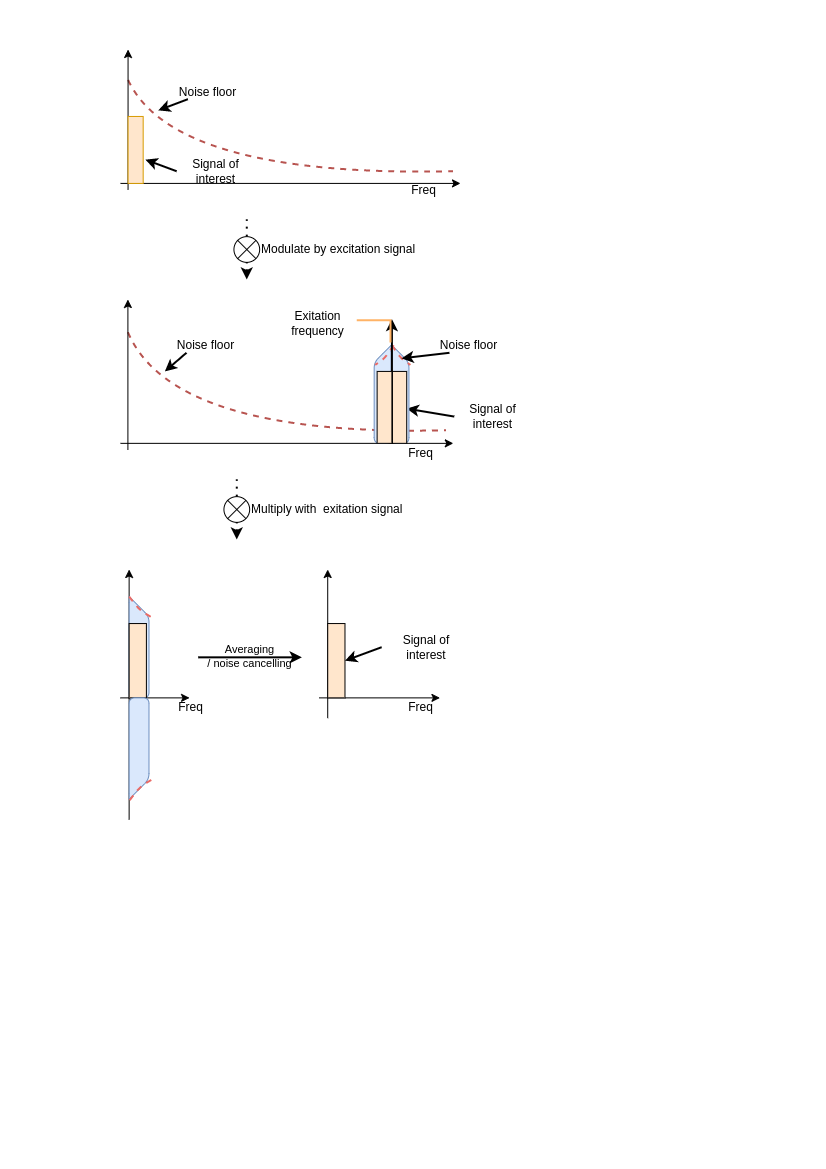

The diagram above was exported from draw.io. Its source (the exported page's mxGraphModel, read from the mxfile embedded in the PNG):
<mxGraphModel dx="1398" dy="1721" grid="1" gridSize="10" guides="1" tooltips="1" connect="1" arrows="1" fold="1" page="1" pageScale="1" pageWidth="826" pageHeight="1169" math="0" shadow="0">
  <root>
    <mxCell id="itG-f2Ae2NfoAcJiITjj-0" />
    <mxCell id="itG-f2Ae2NfoAcJiITjj-1" parent="itG-f2Ae2NfoAcJiITjj-0" />
    <mxCell id="f8PjCzxL09GvIvh93bTI-0" value="" style="group" parent="itG-f2Ae2NfoAcJiITjj-1" vertex="1" connectable="0">
      <mxGeometry x="120" y="-1120" width="340" height="147.83000000000004" as="geometry" />
    </mxCell>
    <mxCell id="itG-f2Ae2NfoAcJiITjj-2" value="" style="curved=1;endArrow=none;html=1;endFill=0;fillColor=#f8cecc;strokeColor=#b85450;strokeWidth=2;dashed=1;" parent="f8PjCzxL09GvIvh93bTI-0" edge="1">
      <mxGeometry width="50" height="50" relative="1" as="geometry">
        <mxPoint x="7.555555555555555" y="30.434782608695656" as="sourcePoint" />
        <mxPoint x="332.44444444444446" y="121.73913043478262" as="targetPoint" />
        <Array as="points">
          <mxPoint x="52.888888888888886" y="127.82608695652175" />
        </Array>
      </mxGeometry>
    </mxCell>
    <mxCell id="itG-f2Ae2NfoAcJiITjj-3" value="" style="endArrow=classic;html=1;" parent="f8PjCzxL09GvIvh93bTI-0" edge="1">
      <mxGeometry width="50" height="50" relative="1" as="geometry">
        <mxPoint y="133.91304347826087" as="sourcePoint" />
        <mxPoint x="340" y="133.91304347826087" as="targetPoint" />
      </mxGeometry>
    </mxCell>
    <mxCell id="itG-f2Ae2NfoAcJiITjj-4" value="" style="endArrow=classic;html=1;" parent="f8PjCzxL09GvIvh93bTI-0" edge="1">
      <mxGeometry width="50" height="50" relative="1" as="geometry">
        <mxPoint x="7.555555555555555" y="140" as="sourcePoint" />
        <mxPoint x="7.555555555555555" as="targetPoint" />
      </mxGeometry>
    </mxCell>
    <mxCell id="itG-f2Ae2NfoAcJiITjj-5" value="" style="rounded=0;whiteSpace=wrap;html=1;fillColor=#ffe6cc;strokeColor=#d79b00;" parent="f8PjCzxL09GvIvh93bTI-0" vertex="1">
      <mxGeometry x="7.555555555555555" y="66.95652173913044" width="15.11111111111111" height="66.95652173913044" as="geometry" />
    </mxCell>
    <mxCell id="itG-f2Ae2NfoAcJiITjj-6" value="Signal of interest" style="text;html=1;align=center;verticalAlign=middle;whiteSpace=wrap;rounded=1;perimeterSpacing=1;glass=0;" parent="f8PjCzxL09GvIvh93bTI-0" vertex="1">
      <mxGeometry x="57.14266666666666" y="115.65217391304348" width="76.87777777777778" height="12.173913043478262" as="geometry" />
    </mxCell>
    <mxCell id="itG-f2Ae2NfoAcJiITjj-7" value="" style="endArrow=classic;html=1;strokeWidth=2;entryX=1.15;entryY=0.645;entryDx=0;entryDy=0;entryPerimeter=0;exitX=0;exitY=0.5;exitDx=0;exitDy=0;" parent="f8PjCzxL09GvIvh93bTI-0" source="itG-f2Ae2NfoAcJiITjj-6" target="itG-f2Ae2NfoAcJiITjj-5" edge="1">
      <mxGeometry width="50" height="50" relative="1" as="geometry">
        <mxPoint x="166.22222222222223" y="140" as="sourcePoint" />
        <mxPoint x="204" y="109.56521739130436" as="targetPoint" />
      </mxGeometry>
    </mxCell>
    <mxCell id="itG-f2Ae2NfoAcJiITjj-8" value="Noise floor" style="text;html=1;align=center;verticalAlign=middle;whiteSpace=wrap;rounded=1;perimeterSpacing=1;glass=0;" parent="f8PjCzxL09GvIvh93bTI-0" vertex="1">
      <mxGeometry x="48.64266666666666" y="36.52173913043478" width="76.87777777777778" height="12.173913043478262" as="geometry" />
    </mxCell>
    <mxCell id="itG-f2Ae2NfoAcJiITjj-9" value="" style="endArrow=classic;html=1;strokeWidth=2;exitX=0.25;exitY=1;exitDx=0;exitDy=0;" parent="f8PjCzxL09GvIvh93bTI-0" source="itG-f2Ae2NfoAcJiITjj-8" edge="1">
      <mxGeometry width="50" height="50" relative="1" as="geometry">
        <mxPoint x="63.942666666666746" y="127.82608695652175" as="sourcePoint" />
        <mxPoint x="37.77777777777778" y="60.86956521739131" as="targetPoint" />
      </mxGeometry>
    </mxCell>
    <mxCell id="jMbkGNXLHr5RiGjJXChH-8" value="Freq" style="text;html=1;align=center;verticalAlign=middle;resizable=0;points=[];autosize=1;" parent="f8PjCzxL09GvIvh93bTI-0" vertex="1">
      <mxGeometry x="283" y="130.83000000000004" width="40" height="20" as="geometry" />
    </mxCell>
    <mxCell id="f8PjCzxL09GvIvh93bTI-1" value="" style="group" parent="itG-f2Ae2NfoAcJiITjj-1" vertex="1" connectable="0">
      <mxGeometry x="120" y="-870" width="410" height="170" as="geometry" />
    </mxCell>
    <mxCell id="itG-f2Ae2NfoAcJiITjj-10" value="" style="curved=1;endArrow=none;html=1;endFill=0;fillColor=#f8cecc;strokeColor=#b85450;strokeWidth=2;dashed=1;" parent="f8PjCzxL09GvIvh93bTI-1" edge="1">
      <mxGeometry width="50" height="50" relative="1" as="geometry">
        <mxPoint x="7.395649193693857" y="32.69230769230769" as="sourcePoint" />
        <mxPoint x="325.4085645225297" y="130.76923076923077" as="targetPoint" />
        <Array as="points">
          <mxPoint x="51.769544355857" y="137.3076923076923" />
        </Array>
      </mxGeometry>
    </mxCell>
    <mxCell id="itG-f2Ae2NfoAcJiITjj-11" value="" style="endArrow=classic;html=1;" parent="f8PjCzxL09GvIvh93bTI-1" edge="1">
      <mxGeometry width="50" height="50" relative="1" as="geometry">
        <mxPoint y="143.84615384615384" as="sourcePoint" />
        <mxPoint x="332.80421371622356" y="143.84615384615384" as="targetPoint" />
      </mxGeometry>
    </mxCell>
    <mxCell id="itG-f2Ae2NfoAcJiITjj-12" value="" style="endArrow=classic;html=1;" parent="f8PjCzxL09GvIvh93bTI-1" edge="1">
      <mxGeometry width="50" height="50" relative="1" as="geometry">
        <mxPoint x="7.395649193693857" y="150.3846153846154" as="sourcePoint" />
        <mxPoint x="7.395649193693857" as="targetPoint" />
      </mxGeometry>
    </mxCell>
    <mxCell id="itG-f2Ae2NfoAcJiITjj-13" value="Signal of interest" style="text;html=1;align=center;verticalAlign=middle;whiteSpace=wrap;rounded=1;perimeterSpacing=1;glass=0;" parent="f8PjCzxL09GvIvh93bTI-1" vertex="1">
      <mxGeometry x="334.74926945416496" y="110.53269230769226" width="75.25073054583498" height="13.076923076923077" as="geometry" />
    </mxCell>
    <mxCell id="itG-f2Ae2NfoAcJiITjj-14" value="" style="endArrow=classic;html=1;strokeWidth=2;exitX=0;exitY=0.5;exitDx=0;exitDy=0;" parent="f8PjCzxL09GvIvh93bTI-1" source="itG-f2Ae2NfoAcJiITjj-13" target="itG-f2Ae2NfoAcJiITjj-19" edge="1">
      <mxGeometry width="50" height="50" relative="1" as="geometry">
        <mxPoint x="441.5202568635233" y="136.68653846153845" as="sourcePoint" />
        <mxPoint x="303.2216169414481" y="104.61538461538461" as="targetPoint" />
      </mxGeometry>
    </mxCell>
    <mxCell id="itG-f2Ae2NfoAcJiITjj-15" value="Noise floor" style="text;html=1;align=center;verticalAlign=middle;whiteSpace=wrap;rounded=1;perimeterSpacing=1;glass=0;" parent="f8PjCzxL09GvIvh93bTI-1" vertex="1">
      <mxGeometry x="47.613189509001046" y="39.23076923076924" width="75.25073054583498" height="13.076923076923077" as="geometry" />
    </mxCell>
    <mxCell id="itG-f2Ae2NfoAcJiITjj-16" value="" style="endArrow=classic;html=1;strokeWidth=2;exitX=0.25;exitY=1;exitDx=0;exitDy=0;" parent="f8PjCzxL09GvIvh93bTI-1" source="itG-f2Ae2NfoAcJiITjj-15" edge="1">
      <mxGeometry width="50" height="50" relative="1" as="geometry">
        <mxPoint x="62.589379126231194" y="137.3076923076923" as="sourcePoint" />
        <mxPoint x="44.37389516216314" y="71.92307692307692" as="targetPoint" />
      </mxGeometry>
    </mxCell>
    <mxCell id="itG-f2Ae2NfoAcJiITjj-17" value="" style="group" parent="f8PjCzxL09GvIvh93bTI-1" vertex="1" connectable="0">
      <mxGeometry x="271.4203254085645" y="45.76923076923077" width="17.00999314549587" height="98.07692307692308" as="geometry" />
    </mxCell>
    <mxCell id="itG-f2Ae2NfoAcJiITjj-18" value="" style="verticalLabelPosition=bottom;verticalAlign=top;html=1;shape=card;whiteSpace=wrap;size=20;arcSize=12;rounded=1;glass=0;strokeColor=#6c8ebf;fillColor=#dae8fc;direction=south;container=0;" parent="itG-f2Ae2NfoAcJiITjj-17" vertex="1">
      <mxGeometry width="17.00999314549587" height="98.07692307692308" as="geometry" />
    </mxCell>
    <mxCell id="itG-f2Ae2NfoAcJiITjj-19" value="" style="rounded=0;whiteSpace=wrap;html=1;fillColor=#ffe6cc;container=0;" parent="itG-f2Ae2NfoAcJiITjj-17" vertex="1">
      <mxGeometry y="26.153846153846153" width="14.791298387387712" height="71.92307692307692" as="geometry" />
    </mxCell>
    <mxCell id="itG-f2Ae2NfoAcJiITjj-20" value="" style="endArrow=none;dashed=1;html=1;strokeWidth=2;strokeColor=#EA6B66;" parent="itG-f2Ae2NfoAcJiITjj-17" edge="1">
      <mxGeometry width="36.978245968469274" height="32.69230769230769" as="geometry">
        <mxPoint as="sourcePoint" />
        <mxPoint x="18.489122984234637" y="19.61538461538462" as="targetPoint" />
        <Array as="points">
          <mxPoint x="8.874779032432627" y="13.076923076923077" />
        </Array>
      </mxGeometry>
    </mxCell>
    <mxCell id="itG-f2Ae2NfoAcJiITjj-21" value="Noise floor" style="text;html=1;align=center;verticalAlign=middle;whiteSpace=wrap;rounded=1;perimeterSpacing=1;glass=0;" parent="f8PjCzxL09GvIvh93bTI-1" vertex="1">
      <mxGeometry x="310.6172661351419" y="39.23076923076924" width="75.25073054583498" height="13.076923076923077" as="geometry" />
    </mxCell>
    <mxCell id="itG-f2Ae2NfoAcJiITjj-22" value="" style="endArrow=classic;html=1;strokeWidth=2;exitX=0.25;exitY=1;exitDx=0;exitDy=0;" parent="f8PjCzxL09GvIvh93bTI-1" source="itG-f2Ae2NfoAcJiITjj-21" edge="1">
      <mxGeometry width="50" height="50" relative="1" as="geometry">
        <mxPoint x="341.40535372848956" y="123.60961538461534" as="sourcePoint" />
        <mxPoint x="281.03466936036654" y="58.846153846153854" as="targetPoint" />
      </mxGeometry>
    </mxCell>
    <mxCell id="itG-f2Ae2NfoAcJiITjj-33" value="" style="group;flipH=1;" parent="f8PjCzxL09GvIvh93bTI-1" vertex="1" connectable="0">
      <mxGeometry x="253.67076734369925" y="45.76923076923077" width="17.00999314549587" height="98.07692307692308" as="geometry" />
    </mxCell>
    <mxCell id="itG-f2Ae2NfoAcJiITjj-34" value="" style="verticalLabelPosition=bottom;verticalAlign=top;html=1;shape=card;whiteSpace=wrap;size=20;arcSize=12;rounded=1;glass=0;strokeColor=#6c8ebf;fillColor=#dae8fc;direction=south;container=0;flipH=1;" parent="itG-f2Ae2NfoAcJiITjj-33" vertex="1">
      <mxGeometry width="17.00999314549587" height="98.07692307692308" as="geometry" />
    </mxCell>
    <mxCell id="itG-f2Ae2NfoAcJiITjj-35" value="" style="endArrow=none;dashed=1;html=1;strokeWidth=2;strokeColor=#EA6B66;flipH=1;" parent="itG-f2Ae2NfoAcJiITjj-33" edge="1">
      <mxGeometry width="36.978245968469274" height="32.69230769230769" as="geometry">
        <mxPoint as="sourcePoint" />
        <mxPoint x="18.489122984234637" y="19.61538461538462" as="targetPoint" />
        <Array as="points">
          <mxPoint x="8.874779032432627" y="13.076923076923077" />
        </Array>
      </mxGeometry>
    </mxCell>
    <mxCell id="itG-f2Ae2NfoAcJiITjj-36" value="" style="endArrow=classic;html=1;strokeWidth=2;exitX=0;exitY=1;exitDx=0;exitDy=0;" parent="f8PjCzxL09GvIvh93bTI-1" source="itG-f2Ae2NfoAcJiITjj-19" edge="1">
      <mxGeometry width="50" height="50" relative="1" as="geometry">
        <mxPoint x="341.40535372848956" y="123.60961538461534" as="sourcePoint" />
        <mxPoint x="271.4203254085645" y="19.61538461538462" as="targetPoint" />
      </mxGeometry>
    </mxCell>
    <mxCell id="itG-f2Ae2NfoAcJiITjj-40" value="Exitation frequency" style="text;html=1;align=center;verticalAlign=middle;whiteSpace=wrap;rounded=1;perimeterSpacing=1;glass=0;" parent="f8PjCzxL09GvIvh93bTI-1" vertex="1">
      <mxGeometry x="160" y="17.894736842105264" width="75.25" height="13.081052631578947" as="geometry" />
    </mxCell>
    <mxCell id="itG-f2Ae2NfoAcJiITjj-44" value="" style="rounded=0;whiteSpace=wrap;html=1;fillColor=#ffe6cc;container=0;" parent="f8PjCzxL09GvIvh93bTI-1" vertex="1">
      <mxGeometry x="256.6290270211768" y="71.92307692307692" width="14.791298387387714" height="71.92307692307692" as="geometry" />
    </mxCell>
    <mxCell id="itG-f2Ae2NfoAcJiITjj-45" value="" style="endArrow=classic;html=1;strokeWidth=2;exitX=0;exitY=1;exitDx=0;exitDy=0;" parent="f8PjCzxL09GvIvh93bTI-1" source="itG-f2Ae2NfoAcJiITjj-19" target="itG-f2Ae2NfoAcJiITjj-44" edge="1">
      <mxGeometry width="50" height="50" relative="1" as="geometry">
        <mxPoint x="271.4203254085645" y="143.84615384615384" as="sourcePoint" />
        <mxPoint x="271.4203254085645" y="19.61538461538462" as="targetPoint" />
      </mxGeometry>
    </mxCell>
    <mxCell id="jMbkGNXLHr5RiGjJXChH-9" value="Freq" style="text;html=1;align=center;verticalAlign=middle;resizable=0;points=[];autosize=1;" parent="f8PjCzxL09GvIvh93bTI-1" vertex="1">
      <mxGeometry x="280" y="143.84684210526314" width="40" height="20" as="geometry" />
    </mxCell>
    <mxCell id="f8PjCzxL09GvIvh93bTI-2" value="" style="group" parent="itG-f2Ae2NfoAcJiITjj-1" vertex="1" connectable="0">
      <mxGeometry x="120" y="-600" width="350" height="250" as="geometry" />
    </mxCell>
    <mxCell id="itG-f2Ae2NfoAcJiITjj-23" value="" style="endArrow=classic;html=1;" parent="f8PjCzxL09GvIvh93bTI-2" edge="1">
      <mxGeometry width="50" height="50" relative="1" as="geometry">
        <mxPoint y="128.37837837837841" as="sourcePoint" />
        <mxPoint x="69.07099511569392" y="128.37837837837841" as="targetPoint" />
      </mxGeometry>
    </mxCell>
    <mxCell id="itG-f2Ae2NfoAcJiITjj-24" value="" style="endArrow=classic;html=1;" parent="f8PjCzxL09GvIvh93bTI-2" edge="1">
      <mxGeometry width="50" height="50" relative="1" as="geometry">
        <mxPoint x="8.63387438946174" y="250" as="sourcePoint" />
        <mxPoint x="8.63387438946174" as="targetPoint" />
      </mxGeometry>
    </mxCell>
    <mxCell id="itG-f2Ae2NfoAcJiITjj-25" value="" style="endArrow=classic;html=1;strokeWidth=2;" parent="f8PjCzxL09GvIvh93bTI-2" edge="1">
      <mxGeometry width="50" height="50" relative="1" as="geometry">
        <mxPoint x="77.70486950515566" y="87.83783783783785" as="sourcePoint" />
        <mxPoint x="181.31136217869653" y="87.83783783783785" as="targetPoint" />
      </mxGeometry>
    </mxCell>
    <mxCell id="itG-f2Ae2NfoAcJiITjj-26" value="Averaging&lt;br&gt;/ noise cancelling" style="edgeLabel;html=1;align=center;verticalAlign=middle;resizable=0;points=[];labelBackgroundColor=none;" parent="itG-f2Ae2NfoAcJiITjj-25" vertex="1" connectable="0">
      <mxGeometry x="-0.0222" y="1" relative="1" as="geometry">
        <mxPoint as="offset" />
      </mxGeometry>
    </mxCell>
    <mxCell id="itG-f2Ae2NfoAcJiITjj-27" value="" style="group" parent="f8PjCzxL09GvIvh93bTI-2" vertex="1" connectable="0">
      <mxGeometry x="8.63387438946174" y="27.02702702702703" width="19.857911095762002" height="101.35135135135135" as="geometry" />
    </mxCell>
    <mxCell id="itG-f2Ae2NfoAcJiITjj-28" value="" style="verticalLabelPosition=bottom;verticalAlign=top;html=1;shape=card;whiteSpace=wrap;size=20;arcSize=12;rounded=1;glass=0;strokeColor=#6c8ebf;fillColor=#dae8fc;direction=south;container=0;" parent="itG-f2Ae2NfoAcJiITjj-27" vertex="1">
      <mxGeometry width="19.857911095762002" height="101.35135135135135" as="geometry" />
    </mxCell>
    <mxCell id="itG-f2Ae2NfoAcJiITjj-29" value="" style="rounded=0;whiteSpace=wrap;html=1;fillColor=#ffe6cc;container=0;" parent="itG-f2Ae2NfoAcJiITjj-27" vertex="1">
      <mxGeometry y="27.02702702702703" width="17.26774877892348" height="74.32432432432432" as="geometry" />
    </mxCell>
    <mxCell id="itG-f2Ae2NfoAcJiITjj-30" value="" style="endArrow=none;dashed=1;html=1;strokeWidth=2;strokeColor=#EA6B66;" parent="itG-f2Ae2NfoAcJiITjj-27" edge="1">
      <mxGeometry width="43.1693719473087" height="33.78378378378379" as="geometry">
        <mxPoint as="sourcePoint" />
        <mxPoint x="21.58468597365435" y="20.270270270270274" as="targetPoint" />
        <Array as="points">
          <mxPoint x="10.360649267354088" y="13.513513513513516" />
        </Array>
      </mxGeometry>
    </mxCell>
    <mxCell id="itG-f2Ae2NfoAcJiITjj-31" value="" style="verticalLabelPosition=bottom;verticalAlign=top;html=1;shape=card;whiteSpace=wrap;size=20;arcSize=12;rounded=1;glass=0;strokeColor=#6c8ebf;fillColor=#dae8fc;direction=south;container=0;flipH=0;flipV=1;" parent="f8PjCzxL09GvIvh93bTI-2" vertex="1">
      <mxGeometry x="8.63387438946174" y="128.37837837837841" width="19.857911095762002" height="101.35135135135135" as="geometry" />
    </mxCell>
    <mxCell id="itG-f2Ae2NfoAcJiITjj-32" value="" style="endArrow=none;dashed=1;html=1;strokeWidth=2;strokeColor=#EA6B66;flipH=0;flipV=1;" parent="f8PjCzxL09GvIvh93bTI-2" edge="1">
      <mxGeometry x="9.177808475997825" y="209.45945945945948" width="43.1693719473087" height="33.78378378378379" as="geometry">
        <mxPoint x="9.177808475997825" y="209.45945945945948" as="sourcePoint" />
        <mxPoint x="30.762494449652174" y="229.72972972972974" as="targetPoint" />
        <Array as="points">
          <mxPoint x="19.538457743351913" y="222.972972972973" />
        </Array>
      </mxGeometry>
    </mxCell>
    <mxCell id="itG-f2Ae2NfoAcJiITjj-37" value="" style="endArrow=classic;html=1;" parent="f8PjCzxL09GvIvh93bTI-2" edge="1">
      <mxGeometry width="50" height="50" relative="1" as="geometry">
        <mxPoint x="198.57911095762" y="128.37837837837841" as="sourcePoint" />
        <mxPoint x="319.4533524100844" y="128.37837837837841" as="targetPoint" />
      </mxGeometry>
    </mxCell>
    <mxCell id="itG-f2Ae2NfoAcJiITjj-38" value="" style="endArrow=classic;html=1;" parent="f8PjCzxL09GvIvh93bTI-2" edge="1">
      <mxGeometry width="50" height="50" relative="1" as="geometry">
        <mxPoint x="207.21298534708177" y="148.64864864864865" as="sourcePoint" />
        <mxPoint x="207.21298534708177" as="targetPoint" />
      </mxGeometry>
    </mxCell>
    <mxCell id="itG-f2Ae2NfoAcJiITjj-39" value="" style="rounded=0;whiteSpace=wrap;html=1;fillColor=#ffe6cc;container=0;" parent="f8PjCzxL09GvIvh93bTI-2" vertex="1">
      <mxGeometry x="207.21298534708177" y="54.05405405405406" width="17.26774877892348" height="74.32432432432432" as="geometry" />
    </mxCell>
    <mxCell id="itG-f2Ae2NfoAcJiITjj-42" value="Signal of interest" style="text;html=1;align=center;verticalAlign=middle;whiteSpace=wrap;rounded=1;perimeterSpacing=1;glass=0;" parent="f8PjCzxL09GvIvh93bTI-2" vertex="1">
      <mxGeometry x="262.1503280872268" y="70.94594594594595" width="87.8496719127732" height="13.513513513513516" as="geometry" />
    </mxCell>
    <mxCell id="itG-f2Ae2NfoAcJiITjj-43" value="" style="endArrow=classic;html=1;strokeWidth=2;entryX=1;entryY=0.5;entryDx=0;entryDy=0;exitX=0;exitY=0.5;exitDx=0;exitDy=0;" parent="f8PjCzxL09GvIvh93bTI-2" source="itG-f2Ae2NfoAcJiITjj-42" target="itG-f2Ae2NfoAcJiITjj-39" edge="1">
      <mxGeometry width="50" height="50" relative="1" as="geometry">
        <mxPoint x="418.4148206620948" y="114.54729729729729" as="sourcePoint" />
        <mxPoint x="256.9613695791603" y="81.40540540540542" as="targetPoint" />
      </mxGeometry>
    </mxCell>
    <mxCell id="jMbkGNXLHr5RiGjJXChH-11" value="Freq" style="text;html=1;align=center;verticalAlign=middle;resizable=0;points=[];autosize=1;" parent="f8PjCzxL09GvIvh93bTI-2" vertex="1">
      <mxGeometry x="280" y="128.38" width="40" height="20" as="geometry" />
    </mxCell>
    <mxCell id="jMbkGNXLHr5RiGjJXChH-12" value="Freq" style="text;html=1;align=center;verticalAlign=middle;resizable=0;points=[];autosize=1;" parent="f8PjCzxL09GvIvh93bTI-2" vertex="1">
      <mxGeometry x="50" y="128.38" width="40" height="20" as="geometry" />
    </mxCell>
    <mxCell id="jMbkGNXLHr5RiGjJXChH-0" value="" style="group" parent="itG-f2Ae2NfoAcJiITjj-1" vertex="1" connectable="0">
      <mxGeometry x="230" y="-950" width="30" height="60" as="geometry" />
    </mxCell>
    <mxCell id="jMbkGNXLHr5RiGjJXChH-1" value="" style="endArrow=none;dashed=1;html=1;dashPattern=1 3;strokeWidth=2;startArrow=none;startFill=0;" parent="jMbkGNXLHr5RiGjJXChH-0" source="jMbkGNXLHr5RiGjJXChH-2" edge="1">
      <mxGeometry width="50" height="50" relative="1" as="geometry">
        <mxPoint x="15.857142857142856" y="77.14285714285714" as="sourcePoint" />
        <mxPoint x="16.285714285714285" as="targetPoint" />
      </mxGeometry>
    </mxCell>
    <mxCell id="jMbkGNXLHr5RiGjJXChH-2" value="Modulate by excitation signal" style="verticalLabelPosition=middle;shadow=0;dashed=0;align=left;html=1;verticalAlign=middle;shape=mxgraph.electrical.abstract.multiplier;strokeColor=#000000;labelPosition=right;labelBackgroundColor=none;" parent="jMbkGNXLHr5RiGjJXChH-0" vertex="1">
      <mxGeometry x="3.4285714285714284" y="17.142857142857142" width="25.71428571428571" height="25.71428571428571" as="geometry" />
    </mxCell>
    <mxCell id="jMbkGNXLHr5RiGjJXChH-3" value="" style="endArrow=none;dashed=1;html=1;dashPattern=1 3;strokeWidth=2;startArrow=classic;startFill=1;" parent="jMbkGNXLHr5RiGjJXChH-0" target="jMbkGNXLHr5RiGjJXChH-2" edge="1">
      <mxGeometry width="50" height="50" relative="1" as="geometry">
        <mxPoint x="16.285714285714285" y="60" as="sourcePoint" />
        <mxPoint x="15.857142857142856" y="-17.142857142857142" as="targetPoint" />
      </mxGeometry>
    </mxCell>
    <mxCell id="jMbkGNXLHr5RiGjJXChH-4" value="" style="group" parent="itG-f2Ae2NfoAcJiITjj-1" vertex="1" connectable="0">
      <mxGeometry x="220" y="-690" width="30" height="60" as="geometry" />
    </mxCell>
    <mxCell id="jMbkGNXLHr5RiGjJXChH-5" value="" style="endArrow=none;dashed=1;html=1;dashPattern=1 3;strokeWidth=2;startArrow=none;startFill=0;" parent="jMbkGNXLHr5RiGjJXChH-4" source="jMbkGNXLHr5RiGjJXChH-6" edge="1">
      <mxGeometry width="50" height="50" relative="1" as="geometry">
        <mxPoint x="15.857142857142858" y="77.14285714285714" as="sourcePoint" />
        <mxPoint x="16.285714285714285" as="targetPoint" />
      </mxGeometry>
    </mxCell>
    <mxCell id="jMbkGNXLHr5RiGjJXChH-6" value="Multiply with&amp;nbsp; exitation signal" style="verticalLabelPosition=middle;shadow=0;dashed=0;align=left;html=1;verticalAlign=middle;shape=mxgraph.electrical.abstract.multiplier;strokeColor=#000000;labelPosition=right;labelBackgroundColor=none;" parent="jMbkGNXLHr5RiGjJXChH-4" vertex="1">
      <mxGeometry x="3.4285714285714284" y="17.142857142857142" width="25.714285714285715" height="25.71428571428571" as="geometry" />
    </mxCell>
    <mxCell id="jMbkGNXLHr5RiGjJXChH-7" value="" style="endArrow=none;dashed=1;html=1;dashPattern=1 3;strokeWidth=2;startArrow=classic;startFill=1;" parent="jMbkGNXLHr5RiGjJXChH-4" target="jMbkGNXLHr5RiGjJXChH-6" edge="1">
      <mxGeometry width="50" height="50" relative="1" as="geometry">
        <mxPoint x="16.285714285714285" y="60" as="sourcePoint" />
        <mxPoint x="15.857142857142858" y="-17.142857142857142" as="targetPoint" />
      </mxGeometry>
    </mxCell>
    <mxCell id="jMbkGNXLHr5RiGjJXChH-13" style="edgeStyle=orthogonalEdgeStyle;rounded=0;orthogonalLoop=1;jettySize=auto;html=1;exitX=1;exitY=0.25;exitDx=0;exitDy=0;endArrow=none;endFill=0;strokeColor=#FFB366;strokeWidth=2;" parent="itG-f2Ae2NfoAcJiITjj-1" source="itG-f2Ae2NfoAcJiITjj-40" edge="1">
      <mxGeometry relative="1" as="geometry">
        <mxPoint x="390" y="-827" as="targetPoint" />
      </mxGeometry>
    </mxCell>
  </root>
</mxGraphModel>